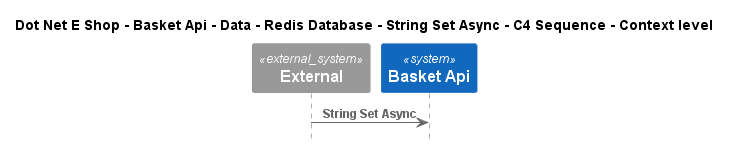

The diagram above was rendered by PlantUML. Its source (embedded in the PNG):
@startuml
!include ..\..\..\..\..\..\..\..\..\.c4s\C4_Sequence.puml

title Dot Net E Shop - Basket Api - Data - Redis Database - String Set Async - C4 Sequence - Context level

System_Ext(C4InterFlow.SoftwareSystems.ExternalSystem, "External", "")
System(DotNetEShop.SoftwareSystems.BasketApi, "Basket Api", "")

Rel(C4InterFlow.SoftwareSystems.ExternalSystem, DotNetEShop.SoftwareSystems.BasketApi, "String Set Async")


@enduml